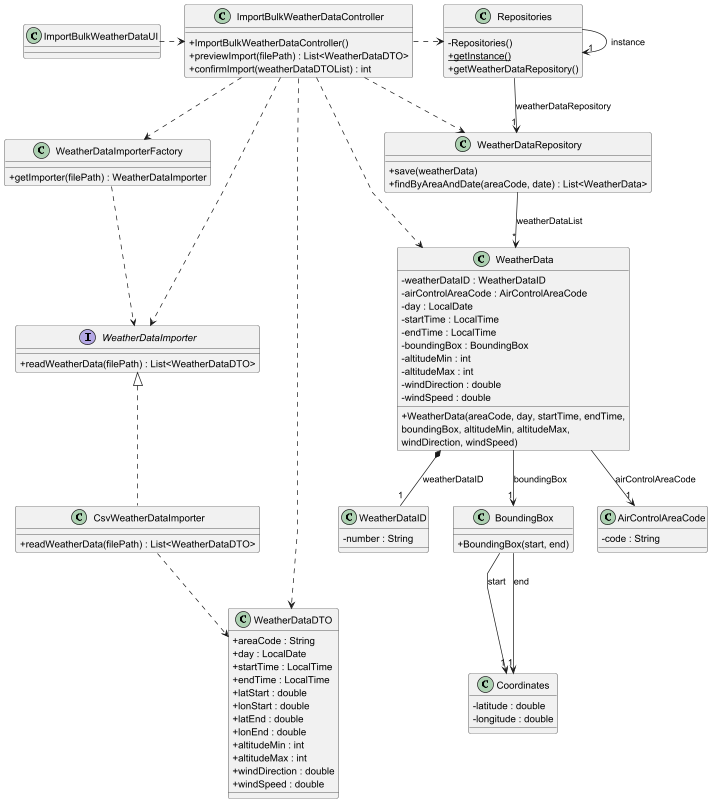

The diagram above was rendered by PlantUML. Its source (embedded in the PNG):
@startuml US042_CD
skinparam packageStyle rectangle
skinparam shadowing false
skinparam linetype polyline
skinparam classAttributeIconSize 0

class ImportBulkWeatherDataUI {
}

class ImportBulkWeatherDataController {
    + ImportBulkWeatherDataController()
    + previewImport(filePath) : List<WeatherDataDTO>
    + confirmImport(weatherDataDTOList) : int
}

class WeatherDataImporterFactory {
    + getImporter(filePath) : WeatherDataImporter
}

interface WeatherDataImporter {
    + readWeatherData(filePath) : List<WeatherDataDTO>
}

class CsvWeatherDataImporter {
    + readWeatherData(filePath) : List<WeatherDataDTO>
}

class WeatherDataDTO {
    + areaCode : String
    + day : LocalDate
    + startTime : LocalTime
    + endTime : LocalTime
    + latStart : double
    + lonStart : double
    + latEnd : double
    + lonEnd : double
    + altitudeMin : int
    + altitudeMax : int
    + windDirection : double
    + windSpeed : double
}

class WeatherData {
    - weatherDataID : WeatherDataID
    - airControlAreaCode : AirControlAreaCode
    - day : LocalDate
    - startTime : LocalTime
    - endTime : LocalTime
    - boundingBox : BoundingBox
    - altitudeMin : int
    - altitudeMax : int
    - windDirection : double
    - windSpeed : double

    + WeatherData(areaCode, day, startTime, endTime,\nboundingBox, altitudeMin, altitudeMax,\nwindDirection, windSpeed)
}

class WeatherDataID {
    - number : String
}

class BoundingBox {
    + BoundingBox(start, end)
}

class Coordinates {
    - latitude : double
    - longitude : double
}

class AirControlAreaCode {
    - code : String
}

class WeatherDataRepository {
    + save(weatherData)
    + findByAreaAndDate(areaCode, date) : List<WeatherData>
}

class Repositories {
    - Repositories()
    + {static} getInstance()
    + getWeatherDataRepository()
}

ImportBulkWeatherDataUI .> ImportBulkWeatherDataController

ImportBulkWeatherDataController .> Repositories
ImportBulkWeatherDataController ..> WeatherDataRepository
ImportBulkWeatherDataController ..> WeatherDataImporterFactory
ImportBulkWeatherDataController ..> WeatherDataImporter
ImportBulkWeatherDataController ..> WeatherDataDTO
ImportBulkWeatherDataController ..> WeatherData

WeatherDataImporterFactory ..> WeatherDataImporter
WeatherDataImporter <|.. CsvWeatherDataImporter
CsvWeatherDataImporter ..> WeatherDataDTO

Repositories -> "1" Repositories : instance
Repositories --> "1" WeatherDataRepository : weatherDataRepository

WeatherDataRepository --> "*" WeatherData : weatherDataList

WeatherData *-- "1" WeatherDataID : weatherDataID
WeatherData --> "1" AirControlAreaCode : airControlAreaCode
WeatherData --> "1" BoundingBox : boundingBox

BoundingBox --> "1" Coordinates : start
BoundingBox --> "1" Coordinates : end

@enduml